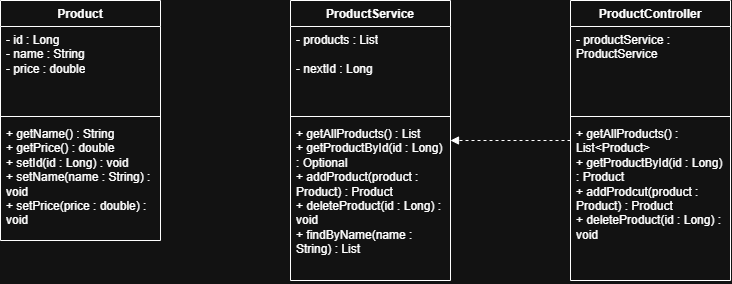

The diagram above was exported from draw.io. Its source (the exported page's mxGraphModel, read from the mxfile embedded in the PNG):
<mxGraphModel dx="774" dy="564" grid="1" gridSize="10" guides="1" tooltips="1" connect="1" arrows="1" fold="1" page="1" pageScale="1" pageWidth="850" pageHeight="1100" math="0" shadow="0">
  <root>
    <mxCell id="0" />
    <mxCell id="1" parent="0" />
    <mxCell id="4noRGqXD0Ry4Lcp4ioiz-5" parent="1" style="swimlane;fontStyle=1;align=center;verticalAlign=top;childLayout=stackLayout;horizontal=1;startSize=26;horizontalStack=0;resizeParent=1;resizeParentMax=0;resizeLast=0;collapsible=1;marginBottom=0;whiteSpace=wrap;html=1;" value="Product" vertex="1">
      <mxGeometry height="240" width="160" x="240" y="250" as="geometry" />
    </mxCell>
    <mxCell id="4noRGqXD0Ry4Lcp4ioiz-6" parent="4noRGqXD0Ry4Lcp4ioiz-5" style="text;strokeColor=none;fillColor=none;align=left;verticalAlign=top;spacingLeft=4;spacingRight=4;overflow=hidden;rotatable=0;points=[[0,0.5],[1,0.5]];portConstraint=eastwest;whiteSpace=wrap;html=1;" value="- id : Long&lt;br&gt;- name : String&lt;br&gt;- price : double" vertex="1">
      <mxGeometry height="86" width="160" y="26" as="geometry" />
    </mxCell>
    <mxCell id="4noRGqXD0Ry4Lcp4ioiz-7" parent="4noRGqXD0Ry4Lcp4ioiz-5" style="line;strokeWidth=1;fillColor=none;align=left;verticalAlign=middle;spacingTop=-1;spacingLeft=3;spacingRight=3;rotatable=0;labelPosition=right;points=[];portConstraint=eastwest;strokeColor=inherit;" value="" vertex="1">
      <mxGeometry height="8" width="160" y="112" as="geometry" />
    </mxCell>
    <mxCell id="4noRGqXD0Ry4Lcp4ioiz-8" parent="4noRGqXD0Ry4Lcp4ioiz-5" style="text;strokeColor=none;fillColor=none;align=left;verticalAlign=top;spacingLeft=4;spacingRight=4;overflow=hidden;rotatable=0;points=[[0,0.5],[1,0.5]];portConstraint=eastwest;whiteSpace=wrap;html=1;" value="+ getName() : String&lt;br/&gt;+ getPrice() : double&lt;br/&gt;+ setId(id : Long) : void&lt;br/&gt;+ setName(name : String) : void&lt;br/&gt;+ setPrice(price : double) : void" vertex="1">
      <mxGeometry height="120" width="160" y="120" as="geometry" />
    </mxCell>
    <mxCell id="4noRGqXD0Ry4Lcp4ioiz-10" parent="1" style="swimlane;fontStyle=1;align=center;verticalAlign=top;childLayout=stackLayout;horizontal=1;startSize=26;horizontalStack=0;resizeParent=1;resizeParentMax=0;resizeLast=0;collapsible=1;marginBottom=0;whiteSpace=wrap;html=1;" value="ProductService " vertex="1">
      <mxGeometry height="280" width="160" x="530" y="250" as="geometry" />
    </mxCell>
    <mxCell id="4noRGqXD0Ry4Lcp4ioiz-11" parent="4noRGqXD0Ry4Lcp4ioiz-10" style="text;strokeColor=none;fillColor=none;align=left;verticalAlign=top;spacingLeft=4;spacingRight=4;overflow=hidden;rotatable=0;points=[[0,0.5],[1,0.5]];portConstraint=eastwest;whiteSpace=wrap;html=1;" value="- products : List&lt;br/&gt;&lt;br&gt;- nextId : Long" vertex="1">
      <mxGeometry height="86" width="160" y="26" as="geometry" />
    </mxCell>
    <mxCell id="4noRGqXD0Ry4Lcp4ioiz-12" parent="4noRGqXD0Ry4Lcp4ioiz-10" style="line;strokeWidth=1;fillColor=none;align=left;verticalAlign=middle;spacingTop=-1;spacingLeft=3;spacingRight=3;rotatable=0;labelPosition=right;points=[];portConstraint=eastwest;strokeColor=inherit;" value="" vertex="1">
      <mxGeometry height="8" width="160" y="112" as="geometry" />
    </mxCell>
    <mxCell id="4noRGqXD0Ry4Lcp4ioiz-13" parent="4noRGqXD0Ry4Lcp4ioiz-10" style="text;strokeColor=none;fillColor=none;align=left;verticalAlign=top;spacingLeft=4;spacingRight=4;overflow=hidden;rotatable=0;points=[[0,0.5],[1,0.5]];portConstraint=eastwest;whiteSpace=wrap;html=1;" value="+ getAllProducts() : List&amp;nbsp;&lt;div&gt;+ getProductById(id : Long) : Optional&amp;nbsp;&lt;/div&gt;&lt;div&gt;&lt;span style=&quot;background-color: transparent; color: light-dark(rgb(0, 0, 0), rgb(255, 255, 255));&quot;&gt;+ addProduct(product : Product) : Product&lt;/span&gt;&lt;/div&gt;&lt;div&gt;&lt;span style=&quot;background-color: transparent; color: light-dark(rgb(0, 0, 0), rgb(255, 255, 255));&quot;&gt;+ deleteProduct(id : Long) : void&amp;nbsp;&lt;/span&gt;&lt;/div&gt;&lt;div&gt;&lt;span style=&quot;background-color: transparent; color: light-dark(rgb(0, 0, 0), rgb(255, 255, 255));&quot;&gt;+ findByName(name : String) : List&lt;/span&gt;&lt;/div&gt;" vertex="1">
      <mxGeometry height="160" width="160" y="120" as="geometry" />
    </mxCell>
    <mxCell id="4noRGqXD0Ry4Lcp4ioiz-19" edge="1" parent="1" source="4noRGqXD0Ry4Lcp4ioiz-15" style="edgeStyle=orthogonalEdgeStyle;shape=connector;rounded=0;orthogonalLoop=1;jettySize=auto;html=1;entryX=1;entryY=0.5;entryDx=0;entryDy=0;strokeColor=default;align=center;verticalAlign=middle;fontFamily=Helvetica;fontSize=11;fontColor=default;labelBackgroundColor=default;endArrow=block;endFill=1;dashed=1;" target="4noRGqXD0Ry4Lcp4ioiz-10">
      <mxGeometry relative="1" as="geometry" />
    </mxCell>
    <mxCell id="4noRGqXD0Ry4Lcp4ioiz-15" parent="1" style="swimlane;fontStyle=1;align=center;verticalAlign=top;childLayout=stackLayout;horizontal=1;startSize=26;horizontalStack=0;resizeParent=1;resizeParentMax=0;resizeLast=0;collapsible=1;marginBottom=0;whiteSpace=wrap;html=1;" value="ProductController" vertex="1">
      <mxGeometry height="280" width="160" x="810" y="250" as="geometry" />
    </mxCell>
    <mxCell id="4noRGqXD0Ry4Lcp4ioiz-16" parent="4noRGqXD0Ry4Lcp4ioiz-15" style="text;strokeColor=none;fillColor=none;align=left;verticalAlign=top;spacingLeft=4;spacingRight=4;overflow=hidden;rotatable=0;points=[[0,0.5],[1,0.5]];portConstraint=eastwest;whiteSpace=wrap;html=1;" value="- productService : ProductService&lt;div&gt;&lt;br&gt;&lt;/div&gt;&lt;div&gt;&lt;br&gt;&lt;/div&gt;" vertex="1">
      <mxGeometry height="86" width="160" y="26" as="geometry" />
    </mxCell>
    <mxCell id="4noRGqXD0Ry4Lcp4ioiz-17" parent="4noRGqXD0Ry4Lcp4ioiz-15" style="line;strokeWidth=1;fillColor=none;align=left;verticalAlign=middle;spacingTop=-1;spacingLeft=3;spacingRight=3;rotatable=0;labelPosition=right;points=[];portConstraint=eastwest;strokeColor=inherit;" value="" vertex="1">
      <mxGeometry height="8" width="160" y="112" as="geometry" />
    </mxCell>
    <mxCell id="4noRGqXD0Ry4Lcp4ioiz-18" parent="4noRGqXD0Ry4Lcp4ioiz-15" style="text;strokeColor=none;fillColor=none;align=left;verticalAlign=top;spacingLeft=4;spacingRight=4;overflow=hidden;rotatable=0;points=[[0,0.5],[1,0.5]];portConstraint=eastwest;whiteSpace=wrap;html=1;" value="+ getAllProducts() : List&amp;lt;Product&amp;gt;&lt;div&gt;+ getProductById(id : Long) : Product&lt;/div&gt;&lt;div&gt;+ addProdcut(product : Product) : Product&lt;/div&gt;&lt;div&gt;+ deleteProduct(id : Long) : void&lt;/div&gt;" vertex="1">
      <mxGeometry height="160" width="160" y="120" as="geometry" />
    </mxCell>
  </root>
</mxGraphModel>